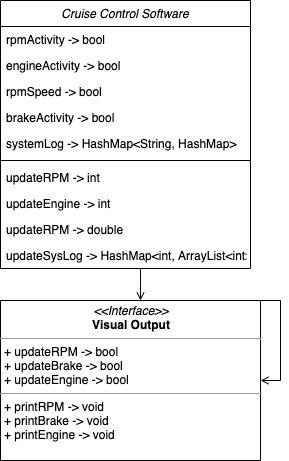

The diagram above was exported from draw.io. Its source (the exported page's mxGraphModel, read from the mxfile embedded in the PNG):
<mxGraphModel dx="1426" dy="753" grid="1" gridSize="10" guides="1" tooltips="1" connect="1" arrows="1" fold="1" page="1" pageScale="1" pageWidth="827" pageHeight="1169" math="0" shadow="0">
  <root>
    <mxCell id="WIyWlLk6GJQsqaUBKTNV-0" />
    <mxCell id="WIyWlLk6GJQsqaUBKTNV-1" parent="WIyWlLk6GJQsqaUBKTNV-0" />
    <mxCell id="zkfFHV4jXpPFQw0GAbJ--0" value="Cruise Control Software" style="swimlane;fontStyle=2;align=center;verticalAlign=top;childLayout=stackLayout;horizontal=1;startSize=26;horizontalStack=0;resizeParent=1;resizeLast=0;collapsible=1;marginBottom=0;rounded=0;shadow=0;strokeWidth=1;" parent="WIyWlLk6GJQsqaUBKTNV-1" vertex="1">
      <mxGeometry x="270" width="250" height="268" as="geometry">
        <mxRectangle x="230" y="140" width="160" height="26" as="alternateBounds" />
      </mxGeometry>
    </mxCell>
    <mxCell id="zkfFHV4jXpPFQw0GAbJ--20" value="rpmActivity -&gt; bool" style="text;align=left;verticalAlign=top;spacingLeft=4;spacingRight=4;overflow=hidden;rotatable=0;points=[[0,0.5],[1,0.5]];portConstraint=eastwest;rounded=0;shadow=0;html=0;" parent="zkfFHV4jXpPFQw0GAbJ--0" vertex="1">
      <mxGeometry y="26" width="250" height="26" as="geometry" />
    </mxCell>
    <mxCell id="zkfFHV4jXpPFQw0GAbJ--19" value="engineActivity -&gt; bool" style="text;align=left;verticalAlign=top;spacingLeft=4;spacingRight=4;overflow=hidden;rotatable=0;points=[[0,0.5],[1,0.5]];portConstraint=eastwest;rounded=0;shadow=0;html=0;" parent="zkfFHV4jXpPFQw0GAbJ--0" vertex="1">
      <mxGeometry y="52" width="250" height="26" as="geometry" />
    </mxCell>
    <mxCell id="zkfFHV4jXpPFQw0GAbJ--21" value="rpmSpeed -&gt; bool" style="text;align=left;verticalAlign=top;spacingLeft=4;spacingRight=4;overflow=hidden;rotatable=0;points=[[0,0.5],[1,0.5]];portConstraint=eastwest;rounded=0;shadow=0;html=0;" parent="zkfFHV4jXpPFQw0GAbJ--0" vertex="1">
      <mxGeometry y="78" width="250" height="26" as="geometry" />
    </mxCell>
    <mxCell id="zkfFHV4jXpPFQw0GAbJ--3" value="brakeActivity -&gt; bool" style="text;align=left;verticalAlign=top;spacingLeft=4;spacingRight=4;overflow=hidden;rotatable=0;points=[[0,0.5],[1,0.5]];portConstraint=eastwest;rounded=0;shadow=0;html=0;" parent="zkfFHV4jXpPFQw0GAbJ--0" vertex="1">
      <mxGeometry y="104" width="250" height="26" as="geometry" />
    </mxCell>
    <mxCell id="zkfFHV4jXpPFQw0GAbJ--22" value="systemLog -&gt; HashMap&lt;String, HashMap&gt;" style="text;align=left;verticalAlign=top;spacingLeft=4;spacingRight=4;overflow=hidden;rotatable=0;points=[[0,0.5],[1,0.5]];portConstraint=eastwest;rounded=0;shadow=0;html=0;" parent="zkfFHV4jXpPFQw0GAbJ--0" vertex="1">
      <mxGeometry y="130" width="250" height="26" as="geometry" />
    </mxCell>
    <mxCell id="zkfFHV4jXpPFQw0GAbJ--4" value="" style="line;html=1;strokeWidth=1;align=left;verticalAlign=middle;spacingTop=-1;spacingLeft=3;spacingRight=3;rotatable=0;labelPosition=right;points=[];portConstraint=eastwest;" parent="zkfFHV4jXpPFQw0GAbJ--0" vertex="1">
      <mxGeometry y="156" width="250" height="8" as="geometry" />
    </mxCell>
    <mxCell id="wERBfOLv1Vv86fq_oqAW-58" value="updateRPM -&gt; int" style="text;align=left;verticalAlign=top;spacingLeft=4;spacingRight=4;overflow=hidden;rotatable=0;points=[[0,0.5],[1,0.5]];portConstraint=eastwest;rounded=0;shadow=0;html=0;" parent="zkfFHV4jXpPFQw0GAbJ--0" vertex="1">
      <mxGeometry y="164" width="250" height="26" as="geometry" />
    </mxCell>
    <mxCell id="wERBfOLv1Vv86fq_oqAW-59" value="updateEngine -&gt; int" style="text;align=left;verticalAlign=top;spacingLeft=4;spacingRight=4;overflow=hidden;rotatable=0;points=[[0,0.5],[1,0.5]];portConstraint=eastwest;rounded=0;shadow=0;html=0;" parent="zkfFHV4jXpPFQw0GAbJ--0" vertex="1">
      <mxGeometry y="190" width="250" height="26" as="geometry" />
    </mxCell>
    <mxCell id="wERBfOLv1Vv86fq_oqAW-60" value="updateRPM -&gt; double" style="text;align=left;verticalAlign=top;spacingLeft=4;spacingRight=4;overflow=hidden;rotatable=0;points=[[0,0.5],[1,0.5]];portConstraint=eastwest;rounded=0;shadow=0;html=0;" parent="zkfFHV4jXpPFQw0GAbJ--0" vertex="1">
      <mxGeometry y="216" width="250" height="26" as="geometry" />
    </mxCell>
    <mxCell id="wERBfOLv1Vv86fq_oqAW-61" value="updateSysLog -&gt; HashMap&lt;int, ArrayList&lt;int&gt;" style="text;align=left;verticalAlign=top;spacingLeft=4;spacingRight=4;overflow=hidden;rotatable=0;points=[[0,0.5],[1,0.5]];portConstraint=eastwest;rounded=0;shadow=0;html=0;" parent="zkfFHV4jXpPFQw0GAbJ--0" vertex="1">
      <mxGeometry y="242" width="250" height="26" as="geometry" />
    </mxCell>
    <mxCell id="zkfFHV4jXpPFQw0GAbJ--26" value="" style="endArrow=open;shadow=0;strokeWidth=1;strokeColor=#000000;rounded=0;endFill=1;edgeStyle=elbowEdgeStyle;elbow=vertical;entryX=1;entryY=0.5;entryDx=0;entryDy=0;" parent="WIyWlLk6GJQsqaUBKTNV-1" source="wERBfOLv1Vv86fq_oqAW-62" edge="1" target="wERBfOLv1Vv86fq_oqAW-62">
      <mxGeometry x="0.5" y="41" relative="1" as="geometry">
        <mxPoint x="380" y="192" as="sourcePoint" />
        <mxPoint x="600" y="380" as="targetPoint" />
        <mxPoint x="-40" y="32" as="offset" />
        <Array as="points">
          <mxPoint x="550" y="300" />
          <mxPoint x="620" y="300" />
        </Array>
      </mxGeometry>
    </mxCell>
    <mxCell id="wERBfOLv1Vv86fq_oqAW-62" value="&lt;p style=&quot;margin: 0px ; margin-top: 4px ; text-align: center&quot;&gt;&lt;i&gt;&amp;lt;&amp;lt;Interface&amp;gt;&amp;gt;&lt;/i&gt;&lt;br&gt;&lt;b&gt;Visual Output&lt;/b&gt;&lt;/p&gt;&lt;hr size=&quot;1&quot;&gt;&lt;p style=&quot;margin: 0px ; margin-left: 4px&quot;&gt;+ updateRPM -&amp;gt; bool&amp;nbsp;&lt;br&gt;+ updateBrake -&amp;gt; bool&amp;nbsp;&lt;/p&gt;&lt;p style=&quot;margin: 0px ; margin-left: 4px&quot;&gt;+ updateEngine -&amp;gt; bool&lt;/p&gt;&lt;hr size=&quot;1&quot;&gt;&lt;p style=&quot;margin: 0px ; margin-left: 4px&quot;&gt;+ printRPM -&amp;gt; void&amp;nbsp;&lt;br&gt;&lt;/p&gt;&lt;p style=&quot;margin: 0px ; margin-left: 4px&quot;&gt;+ printBrake -&amp;gt; void&amp;nbsp;&lt;/p&gt;&lt;p style=&quot;margin: 0px ; margin-left: 4px&quot;&gt;+ printEngine -&amp;gt; void&amp;nbsp;&lt;/p&gt;" style="verticalAlign=top;align=left;overflow=fill;fontSize=12;fontFamily=Helvetica;html=1;" parent="WIyWlLk6GJQsqaUBKTNV-1" vertex="1">
      <mxGeometry x="270" y="300" width="260" height="160" as="geometry" />
    </mxCell>
    <mxCell id="wERBfOLv1Vv86fq_oqAW-63" value="" style="endArrow=open;shadow=0;strokeWidth=1;strokeColor=#000000;rounded=0;endFill=1;edgeStyle=elbowEdgeStyle;elbow=vertical;" parent="WIyWlLk6GJQsqaUBKTNV-1" source="zkfFHV4jXpPFQw0GAbJ--0" target="wERBfOLv1Vv86fq_oqAW-62" edge="1">
      <mxGeometry x="0.5" y="41" relative="1" as="geometry">
        <mxPoint x="520" y="90" as="sourcePoint" />
        <mxPoint x="730" y="290" as="targetPoint" />
        <mxPoint x="-40" y="32" as="offset" />
        <Array as="points">
          <mxPoint x="410" y="284" />
        </Array>
      </mxGeometry>
    </mxCell>
  </root>
</mxGraphModel>